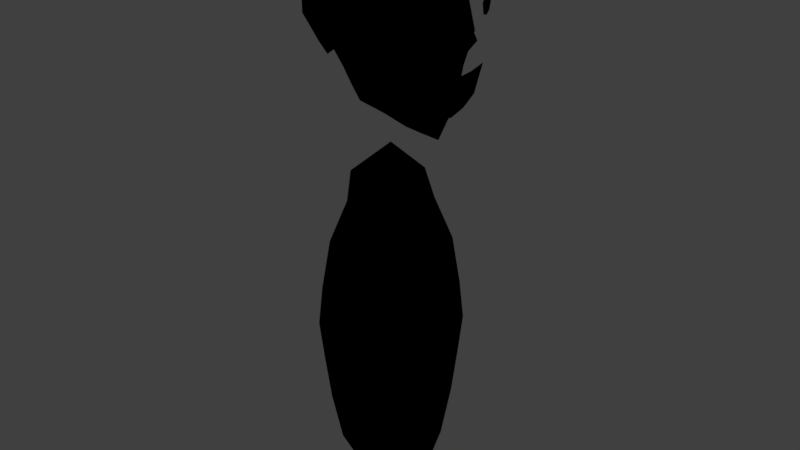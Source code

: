 # Source: Pawn.blend  (saved by Blender 2.79.0; exported with 4.5.12 LTS)
import bpy
from mathutils import Matrix  # noqa: F401  (used for matrix-valued properties, if any)

bpy.ops.wm.read_factory_settings(use_empty=True)
scene = bpy.context.scene
scene.name = 'Scene'

# ---- collections
col_collection_1 = bpy.data.collections.new('Collection 1'); scene.collection.children.link(col_collection_1)

# ---- materials (node trees are filled in below, after node groups)
mat_skin = bpy.data.materials.new('Skin')
mat_skin.alpha_threshold = 0.0
mat_skin.use_transparent_shadow = False
mat_skin.roughness = 0.5
mat_hair = bpy.data.materials.new('Hair')
mat_hair.alpha_threshold = 0.0
mat_hair.use_transparent_shadow = False
mat_hair.roughness = 0.5
mat_nose = bpy.data.materials.new('Nose')
mat_nose.alpha_threshold = 0.0
mat_nose.use_transparent_shadow = False
mat_nose.roughness = 0.5

# ---- material node trees
mat_skin.use_nodes = True; mat_skin.node_tree.nodes.clear()
_N = mat_skin.node_tree.nodes; _L = mat_skin.node_tree.links
n0 = _N.new('NodeUndefined'); n0.name = 'Geometry'; n0.location = (32, 503)
n1 = _N.new('NodeUndefined'); n1.name = 'Lamp Data'; n1.location = (45, 185)
n2 = _N.new('ShaderNodeVectorMath'); n2.name = 'Vector Math'; n2.location = (245, 251)
n2.operation = 'DOT_PRODUCT'
n3 = _N.new('ShaderNodeRGB'); n3.name = 'RGB'; n3.location = (230, -55)
n3.outputs[0].default_value = (0.7874, 0.2853, 0.1065, 1.0)
n4 = _N.new('NodeUndefined'); n4.name = 'Output'; n4.location = (753, 391)
n4.inputs[1].default_value = 1.0
n5 = _N.new('ShaderNodeMix'); n5.name = 'Mix'; n5.location = (590, 317)
n5.data_type = 'RGBA'
n6 = _N.new('ShaderNodeHueSaturation'); n6.name = 'Hue Saturation Value'; n6.location = (294, 91)
n6.inputs[2].default_value = 0.6
n7 = _N.new('ShaderNodeValToRGB'); n7.name = 'ColorRamp'; n7.location = (240, 547)
n7.color_ramp.interpolation = 'CONSTANT'
while len(n7.color_ramp.elements) > 1: n7.color_ramp.elements.remove(n7.color_ramp.elements[-1])
n7.color_ramp.elements[0].position = 0.0; n7.color_ramp.elements[0].color = (0.0, 0.0, 0.0, 1.0)
_e = n7.color_ramp.elements.new(0.45); _e.color = (0.6452, 0.6452, 0.6452, 1.0)
_e = n7.color_ramp.elements.new(0.95); _e.color = (1.0, 1.0, 1.0, 1.0)
_L.new(n0.outputs[5], n2.inputs[0])
_L.new(n1.outputs[1], n2.inputs[1])
_L.new(n3.outputs[0], n6.inputs[4])
_L.new(n5.outputs[2], n4.inputs[0])
_L.new(n2.outputs[1], n7.inputs[0])
_L.new(n7.outputs[0], n5.inputs[0])
_L.new(n3.outputs[0], n5.inputs[7])
_L.new(n6.outputs[0], n5.inputs[6])
mat_hair.use_nodes = True; mat_hair.node_tree.nodes.clear()
_N = mat_hair.node_tree.nodes; _L = mat_hair.node_tree.links
n0 = _N.new('NodeUndefined'); n0.name = 'Geometry'; n0.location = (32, 503)
n1 = _N.new('NodeUndefined'); n1.name = 'Lamp Data'; n1.location = (45, 185)
n2 = _N.new('ShaderNodeVectorMath'); n2.name = 'Vector Math'; n2.location = (245, 251)
n2.operation = 'DOT_PRODUCT'
n3 = _N.new('ShaderNodeRGB'); n3.name = 'RGB'; n3.location = (230, -55)
n3.outputs[0].default_value = (0.04729, 0.02648, 0.01051, 1.0)
n4 = _N.new('NodeUndefined'); n4.name = 'Output'; n4.location = (753, 391)
n4.inputs[1].default_value = 1.0
n5 = _N.new('ShaderNodeMix'); n5.name = 'Mix'; n5.location = (590, 317)
n5.data_type = 'RGBA'
n6 = _N.new('ShaderNodeHueSaturation'); n6.name = 'Hue Saturation Value'; n6.location = (294, 91)
n6.inputs[2].default_value = 0.6
n7 = _N.new('ShaderNodeValToRGB'); n7.name = 'ColorRamp'; n7.location = (240, 547)
n7.color_ramp.interpolation = 'CONSTANT'
while len(n7.color_ramp.elements) > 1: n7.color_ramp.elements.remove(n7.color_ramp.elements[-1])
n7.color_ramp.elements[0].position = 0.0; n7.color_ramp.elements[0].color = (0.0, 0.0, 0.0, 1.0)
_e = n7.color_ramp.elements.new(0.45); _e.color = (0.6452, 0.6452, 0.6452, 1.0)
_e = n7.color_ramp.elements.new(0.95); _e.color = (1.0, 1.0, 1.0, 1.0)
_L.new(n0.outputs[5], n2.inputs[0])
_L.new(n1.outputs[1], n2.inputs[1])
_L.new(n3.outputs[0], n6.inputs[4])
_L.new(n5.outputs[2], n4.inputs[0])
_L.new(n2.outputs[1], n7.inputs[0])
_L.new(n7.outputs[0], n5.inputs[0])
_L.new(n3.outputs[0], n5.inputs[7])
_L.new(n6.outputs[0], n5.inputs[6])
mat_nose.use_nodes = True; mat_nose.node_tree.nodes.clear()
_N = mat_nose.node_tree.nodes; _L = mat_nose.node_tree.links
n0 = _N.new('NodeUndefined'); n0.name = 'Geometry'; n0.location = (32, 503)
n1 = _N.new('NodeUndefined'); n1.name = 'Lamp Data'; n1.location = (45, 185)
n2 = _N.new('ShaderNodeVectorMath'); n2.name = 'Vector Math'; n2.location = (245, 251)
n2.operation = 'DOT_PRODUCT'
n3 = _N.new('ShaderNodeRGB'); n3.name = 'RGB'; n3.location = (230, -55)
n3.outputs[0].default_value = (0.3139, 0.1045, 0.03422, 1.0)
n4 = _N.new('NodeUndefined'); n4.name = 'Output'; n4.location = (753, 391)
n4.inputs[1].default_value = 1.0
n5 = _N.new('ShaderNodeMix'); n5.name = 'Mix'; n5.location = (590, 317)
n5.data_type = 'RGBA'
n6 = _N.new('ShaderNodeHueSaturation'); n6.name = 'Hue Saturation Value'; n6.location = (294, 91)
n6.inputs[2].default_value = 0.6
n7 = _N.new('ShaderNodeValToRGB'); n7.name = 'ColorRamp'; n7.location = (240, 547)
n7.color_ramp.interpolation = 'CONSTANT'
while len(n7.color_ramp.elements) > 1: n7.color_ramp.elements.remove(n7.color_ramp.elements[-1])
n7.color_ramp.elements[0].position = 0.0; n7.color_ramp.elements[0].color = (0.0, 0.0, 0.0, 1.0)
_e = n7.color_ramp.elements.new(0.45); _e.color = (0.6452, 0.6452, 0.6452, 1.0)
_e = n7.color_ramp.elements.new(0.95); _e.color = (1.0, 1.0, 1.0, 1.0)
_L.new(n0.outputs[5], n2.inputs[0])
_L.new(n1.outputs[1], n2.inputs[1])
_L.new(n3.outputs[0], n6.inputs[4])
_L.new(n5.outputs[2], n4.inputs[0])
_L.new(n2.outputs[1], n7.inputs[0])
_L.new(n7.outputs[0], n5.inputs[0])
_L.new(n3.outputs[0], n5.inputs[7])
_L.new(n6.outputs[0], n5.inputs[6])

# ---- world
world_world = bpy.data.worlds.new('World'); scene.world = world_world
world_world.color = (0.05088, 0.05088, 0.05088)
world_world.use_sun_shadow = False
world_world.sun_shadow_jitter_overblur = 0.0
world_world.cycles.sampling_method = 'MANUAL'

# ---- meshes
me_pawn = bpy.data.meshes.new('Pawn')
me_pawn.from_pydata([(-0.4574, 0.509, 6.888), (-0.5658, 0.4206, 8.105), (0.641, 0.4812, 6.167), (0.5958, 0.4812, 8.106), (-0.6169, 0.0, 6.692), (-0.786, 0.0, 8.28), (-0.6274, 0.6752, 7.487), (0.1322, 0.7093, 6.436), (0.05183, 0.7303, 8.201), (0.766, 0.621, 7.198), (0.7522, 0.0, 5.871), (0.8962, 0.0, 8.222), (0.0, 0.0, 8.635), (0.1343, 0.0, 6.136), (1.281, 0.0, 7.221), (0.1035, 0.8933, 7.404), (-0.9762, 0.0, 7.416), (-0.5644, 0.6225, 7.237), (0.7095, 0.5236, 6.656), (0.8808, 0.0, 6.521), (0.1453, 0.83, 7.065), (-0.8615, 0.0, 7.121), (-0.6616, 0.6271, 7.843), (0.6627, 0.5936, 7.663), (1.013, 0.0, 7.685), (0.1173, 0.8318, 7.763), (-0.9545, 0.0, 7.946), (-0.6924, 0.2855, 8.224), (0.6921, 0.2406, 6.016), (-0.55, 0.2533, 6.737), (0.7623, 0.2406, 8.205), (0.001817, 0.353, 8.529), (0.1342, 0.3531, 6.292), (0.9881, 0.353, 7.198), (-0.852, 0.3554, 7.451), (-0.7489, 0.3241, 7.174), (0.7811, 0.2968, 6.528), (0.7718, 0.2968, 7.713), (-0.845, 0.3308, 7.871), (0.3065, 0.6155, 8.19), (0.3968, 0.5936, 6.311), (0.3648, 0.0, 8.529), (0.4574, 0.0, 5.979), (0.3659, 0.8297, 7.316), (0.3809, 0.7117, 6.906), (0.3357, 0.7117, 7.713), (0.4287, 0.2968, 6.124), (0.3314, 0.2968, 8.442), (-0.06566, 0.6325, 6.568), (-0.2581, 0.5603, 6.723), (-0.3417, 0.6054, 8.167), (-0.1326, 0.6647, 8.182), (-0.504, 0.0, 8.483), (-0.2445, 0.0, 8.606), (-0.1105, 0.0, 6.308), (-0.359, 0.0, 6.503), (-0.479, 0.7501, 7.47), (-0.06365, 0.8487, 7.37), (-0.2329, 0.6864, 7.218), (-0.004684, 0.752, 7.153), (-0.2489, 0.7372, 7.792), (-0.009426, 0.7907, 7.782), (-0.08865, 0.3167, 6.41), (-0.315, 0.283, 6.57), (-0.4482, 0.3063, 8.421), (-0.2252, 0.3238, 8.514), (0.8561, 0.9415, 7.742), (0.8561, 0.9415, 7.916), (0.982, 0.1115, 7.742), (0.982, 0.1115, 7.916), (0.982, 0.2525, 8.009), (0.9007, 0.8078, 8.009), (0.8765, 0.8804, 7.742), (0.982, 0.176, 7.742), (0.982, 0.5278, 8.053), (0.982, 0.5278, 7.787), (-0.4965, 0.498, 1.129), (-0.398, 0.3996, 4.855), (0.4972, 0.4987, 1.085), (0.398, 0.3996, 4.855), (-0.6923, 0.0, 1.013), (-0.6923, 0.0, 5.058), (-0.6923, 0.694, 3.035), (8.262e-10, 0.7061, 1.098), (8.262e-10, 0.694, 5.058), (0.6923, 0.694, 3.035), (0.6983, 0.0, 1.055), (0.6923, 0.0, 5.058), (8.262e-10, 0.0, 5.652), (8.262e-10, 0.0, 0.4192), (0.9791, 0.0, 3.035), (8.262e-10, 0.9815, 3.035), (-0.9791, 0.0, 3.035), (-0.566, 0.5675, 4.279), (-0.65, 0.6515, 3.586), (0.5721, 0.5736, 4.258), (0.65, 0.6515, 3.586), (0.7879, 0.0, 4.384), (0.896, 0.0, 3.621), (8.262e-10, 0.8005, 4.309), (8.262e-10, 0.9028, 3.589), (-0.7879, 0.0, 4.384), (-0.8835, 0.0, 3.71), (-0.65, 0.6515, 2.485), (-0.5931, 0.5946, 1.829), (0.65, 0.6515, 2.485), (0.594, 0.5954, 1.83), (0.8952, 0.0, 2.444), (0.8057, 0.0, 1.812), (8.262e-10, 0.8975, 2.445), (8.262e-10, 0.8055, 1.798), (-0.8835, 0.0, 2.361), (-0.7879, 0.0, 1.687), (-0.5047, 0.9624, 7.423), (-0.2604, 1.044, 7.347), (-0.3057, 0.9091, 7.109), (-0.1058, 0.9837, 7.02), (-0.4562, 1.011, 7.777), (-0.2599, 1.145, 7.855), (-0.0654, 0.8912, 7.073), (-0.1831, 0.9658, 7.356), (-0.1853, 0.9967, 7.828), (-0.4728, 0.8602, 7.446), (-0.2672, 0.7872, 7.169), (-0.4076, 0.8961, 7.784), (0.9356, 0.0, 6.204), (0.9952, 0.5251, 6.766), (0.9587, 0.4167, 6.399), (0.9431, 0.2312, 6.268), (0.9951, 0.2976, 6.72), (0.9949, 0.0, 6.703), (1.005, 0.634, 7.529), (1.102, 0.327, 7.546), (1.032, 0.5622, 7.404), (1.081, 0.3789, 7.398), (1.055, 0.4779, 7.672), (1.055, 0.4779, 7.365), (1.069, 0.2106, 7.207), (1.08, 0.0, 6.972)], [], [(38, 27, 1, 22), (45, 39, 3, 23), (47, 31, 12, 41), (64, 27, 5, 52), (62, 32, 13, 54), (46, 28, 10, 42), (36, 33, 137, 138, 19), (37, 30, 11, 24), (44, 43, 9, 18), (59, 57, 15, 20), (61, 51, 8, 25), (35, 34, 6, 17), (29, 35, 17, 0), (48, 59, 20, 7), (40, 44, 18, 2), (28, 36, 19, 10), (57, 61, 25, 15), (33, 37, 24, 137), (43, 45, 23, 9), (34, 38, 22, 6), (16, 26, 38, 34), (9, 23, 37, 33), (2, 18, 36, 28), (4, 21, 35, 29), (21, 16, 34, 35), (23, 3, 30, 37), (18, 9, 33, 36), (40, 2, 28, 46), (48, 7, 32, 62), (50, 1, 27, 64), (39, 8, 31, 47), (26, 5, 27, 38), (3, 39, 47, 30), (7, 40, 46, 32), (15, 25, 45, 43), (7, 20, 44, 40), (20, 15, 43, 44), (32, 46, 42, 13), (30, 47, 41, 11), (25, 8, 39, 45), (8, 51, 65, 31), (51, 50, 64, 65), (0, 49, 63, 29), (49, 48, 62, 63), (6, 22, 60, 56), (121, 120, 114, 118), (0, 17, 58, 49), (49, 58, 59, 48), (22, 1, 50, 60), (60, 50, 51, 61), (17, 6, 56, 58), (120, 119, 116, 114), (29, 63, 55, 4), (63, 62, 54, 55), (31, 65, 53, 12), (65, 64, 52, 53), (72, 71, 67, 66), (68, 69, 70, 73), (75, 74, 71, 72), (73, 70, 74, 75), (101, 81, 77, 93), (99, 84, 79, 95), (79, 84, 88, 87), (84, 77, 81, 88), (76, 83, 89, 80), (83, 78, 86, 89), (105, 85, 90, 107), (95, 79, 87, 97), (109, 91, 85, 105), (103, 82, 91, 109), (93, 77, 84, 99), (111, 92, 82, 103), (82, 94, 100, 91), (94, 93, 99, 100), (85, 96, 98, 90), (96, 95, 97, 98), (91, 100, 96, 85), (100, 99, 95, 96), (92, 102, 94, 82), (102, 101, 93, 94), (80, 112, 104, 76), (112, 111, 103, 104), (76, 104, 110, 83), (104, 103, 109, 110), (83, 110, 106, 78), (110, 109, 105, 106), (78, 106, 108, 86), (106, 105, 107, 108), (113, 117, 118, 114), (115, 113, 114, 116), (123, 122, 113, 115), (124, 121, 118, 117), (119, 123, 115, 116), (122, 124, 117, 113), (56, 60, 124, 122), (59, 58, 123, 119), (60, 61, 121, 124), (58, 56, 122, 123), (57, 59, 119, 120), (61, 57, 120, 121), (126, 127, 128, 129), (129, 128, 125, 130), (136, 135, 131, 133), (134, 132, 135, 136), (138, 137, 14), (137, 24, 14)])
me_pawn.polygons.foreach_set('use_smooth', [True] * 106)
me_pawn.polygons.foreach_set('material_index', [0, 0, 0, 0, 0, 0, 0, 0, 0, 0, 0, 0, 0, 0, 0, 0, 0, 0, 0, 0, 0, 0, 0, 0, 0, 0, 0, 0, 0, 0, 0, 0, 0, 0, 0, 0, 0, 0, 0, 0, 0, 0, 0, 0, 0, 0, 0, 0, 0, 0, 0, 0, 0, 0, 0, 0, 1, 1, 1, 1, 0, 0, 0, 0, 0, 0, 0, 0, 0, 0, 0, 0, 0, 0, 0, 0, 0, 0, 0, 0, 0, 0, 0, 0, 0, 0, 0, 0, 0, 0, 0, 0, 0, 0, 0, 0, 0, 0, 0, 0, 1, 1, 1, 1, 2, 2])
me_pawn.materials.append(mat_skin)
me_pawn.materials.append(mat_hair)
me_pawn.materials.append(mat_nose)
me_pawn.use_remesh_preserve_volume = False
me_pawn.use_remesh_preserve_attributes = False
me_pawn.use_mirror_vertex_groups = False
me_pawn.update()

# ---- objects
ob_pawn = bpy.data.objects.new('Pawn', me_pawn)

# ---- transforms, parenting, visibility, modifiers, constraints
ob_pawn.location = (0.0, 0.0, 0.0)
ob_pawn.lineart.crease_threshold = 0.0
_m = ob_pawn.modifiers.new('Mirror', 'MIRROR')
_m.use_axis = (False, True, False)
_m.use_clip = True

# ---- collection membership
col_collection_1.objects.link(ob_pawn)

# ---- scene / render settings (as saved in the file)
scene.frame_start = 1; scene.frame_end = 250; scene.frame_set(1)
scene.render.engine = 'BLENDER_EEVEE_NEXT'
scene.render.resolution_percentage = 50
scene.render.dither_intensity = 0.0
scene.cycles.use_denoising = False
scene.cycles.samples = 128
scene.cycles.sampling_pattern = 'TABULATED_SOBOL'
scene.cycles.use_adaptive_sampling = False
scene.cycles.use_light_tree = False
scene.cycles.blur_glossy = 0.0
scene.cycles.sample_clamp_indirect = 0.0
scene.view_settings.view_transform = 'Standard'
bpy.context.view_layer.update()

# ---- added for rendering (the .blend has no active camera and no usable light): camera, sun
cam_auto = bpy.data.cameras.new('AutoCamera')
cam_auto.lens = 50.0
cam_auto.sensor_width = 36.0
cam_auto.clip_end = 1000.0
ob_auto_camera = bpy.data.objects.new('AutoCamera', cam_auto)
scene.collection.objects.link(ob_auto_camera)
ob_auto_camera.location = (8.31427, -9.79599, 11.0577)
ob_auto_camera.rotation_euler = (1.09748, -7.21219e-08, 0.694738)
scene.camera = ob_auto_camera
light_auto_sun = bpy.data.lights.new('AutoSun', 'SUN')
light_auto_sun.energy = 3.0
light_auto_sun.angle = 0.0523599
ob_auto_sun = bpy.data.objects.new('AutoSun', light_auto_sun)
scene.collection.objects.link(ob_auto_sun)
ob_auto_sun.rotation_euler = (0.872665, 0.174533, 0.523599)
bpy.context.view_layer.update()
